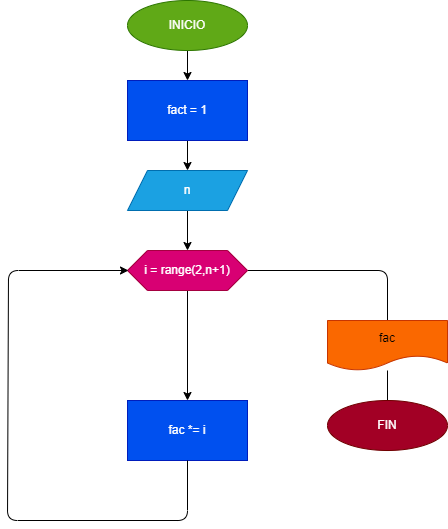

The diagram above was exported from draw.io. Its source (the exported page's mxGraphModel, read from the mxfile embedded in the PNG):
<mxGraphModel dx="714" dy="503" grid="1" gridSize="10" guides="1" tooltips="1" connect="1" arrows="1" fold="1" page="1" pageScale="1" pageWidth="827" pageHeight="1169" math="0" shadow="0">
  <root>
    <mxCell id="0" />
    <mxCell id="1" parent="0" />
    <mxCell id="2" value="" style="edgeStyle=none;html=1;" edge="1" parent="1" source="3" target="5">
      <mxGeometry relative="1" as="geometry" />
    </mxCell>
    <mxCell id="3" value="INICIO" style="ellipse;whiteSpace=wrap;html=1;fillColor=#60a917;fontColor=#ffffff;strokeColor=#2D7600;" vertex="1" parent="1">
      <mxGeometry x="320" width="120" height="50" as="geometry" />
    </mxCell>
    <mxCell id="4" value="" style="edgeStyle=none;html=1;" edge="1" parent="1" source="5" target="7">
      <mxGeometry relative="1" as="geometry" />
    </mxCell>
    <mxCell id="5" value="fact = 1" style="whiteSpace=wrap;html=1;fillColor=#0050ef;fontColor=#ffffff;strokeColor=#001DBC;" vertex="1" parent="1">
      <mxGeometry x="320" y="80" width="120" height="60" as="geometry" />
    </mxCell>
    <mxCell id="6" value="" style="edgeStyle=none;html=1;" edge="1" parent="1" source="7" target="10">
      <mxGeometry relative="1" as="geometry" />
    </mxCell>
    <mxCell id="7" value="n" style="shape=parallelogram;perimeter=parallelogramPerimeter;whiteSpace=wrap;html=1;fixedSize=1;fillColor=#1ba1e2;fontColor=#ffffff;strokeColor=#006EAF;" vertex="1" parent="1">
      <mxGeometry x="320" y="170" width="120" height="40" as="geometry" />
    </mxCell>
    <mxCell id="9" value="" style="edgeStyle=none;html=1;fontColor=#FFFFFF;endArrow=none;endFill=0;" edge="1" parent="1" source="10" target="24">
      <mxGeometry relative="1" as="geometry">
        <Array as="points">
          <mxPoint x="580" y="270" />
        </Array>
      </mxGeometry>
    </mxCell>
    <mxCell id="29" value="" style="edgeStyle=none;html=1;" edge="1" parent="1" source="10" target="14">
      <mxGeometry relative="1" as="geometry" />
    </mxCell>
    <mxCell id="10" value="i =&amp;nbsp;range(2,n+1)" style="shape=hexagon;perimeter=hexagonPerimeter2;whiteSpace=wrap;html=1;fixedSize=1;fillColor=#d80073;fontColor=#ffffff;strokeColor=#A50040;" vertex="1" parent="1">
      <mxGeometry x="320" y="250" width="120" height="40" as="geometry" />
    </mxCell>
    <mxCell id="14" value="fac *= i" style="whiteSpace=wrap;html=1;fillColor=#0050ef;fontColor=#ffffff;strokeColor=#001DBC;" vertex="1" parent="1">
      <mxGeometry x="320" y="400" width="120" height="60" as="geometry" />
    </mxCell>
    <mxCell id="22" value="" style="endArrow=classic;html=1;fontColor=#FFFFFF;entryX=0;entryY=0.5;entryDx=0;entryDy=0;exitX=0.5;exitY=1;exitDx=0;exitDy=0;" edge="1" parent="1" source="14">
      <mxGeometry width="50" height="50" relative="1" as="geometry">
        <mxPoint x="365" y="720" as="sourcePoint" />
        <mxPoint x="321" y="270" as="targetPoint" />
        <Array as="points">
          <mxPoint x="380" y="520" />
          <mxPoint x="200" y="520" />
          <mxPoint x="201" y="270" />
        </Array>
      </mxGeometry>
    </mxCell>
    <mxCell id="23" value="" style="edgeStyle=none;html=1;fontColor=#FFFFFF;endArrow=none;endFill=0;" edge="1" parent="1" source="24" target="25">
      <mxGeometry relative="1" as="geometry" />
    </mxCell>
    <mxCell id="24" value="fac" style="shape=document;whiteSpace=wrap;html=1;boundedLbl=1;fillColor=#fa6800;fontColor=#000000;strokeColor=#C73500;" vertex="1" parent="1">
      <mxGeometry x="520" y="320" width="120" height="50" as="geometry" />
    </mxCell>
    <mxCell id="25" value="FIN" style="ellipse;whiteSpace=wrap;html=1;fontColor=#ffffff;fillColor=#a20025;strokeColor=#6F0000;" vertex="1" parent="1">
      <mxGeometry x="520" y="400" width="120" height="50" as="geometry" />
    </mxCell>
  </root>
</mxGraphModel>